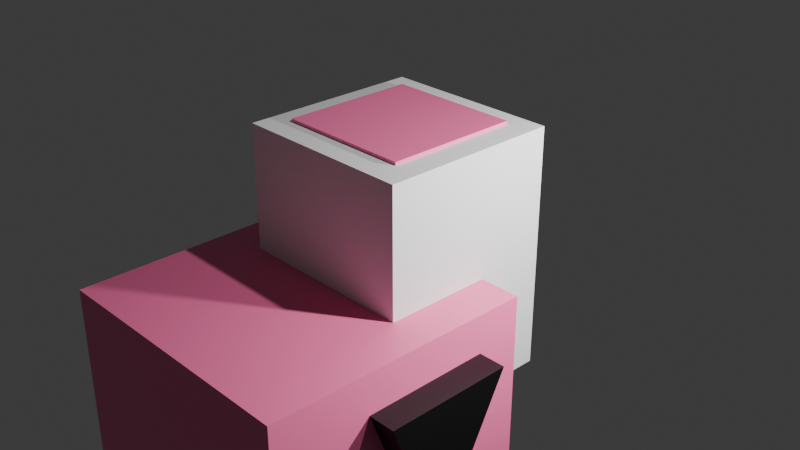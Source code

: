 # Source: cloth_robes.blend  (saved by Blender 5.0.119; exported with 4.5.12 LTS)
import bpy
from mathutils import Matrix  # noqa: F401  (used for matrix-valued properties, if any)

bpy.ops.wm.read_factory_settings(use_empty=True)
scene = bpy.context.scene
scene.name = 'Scene'

# ---- collections
col_collection = bpy.data.collections.new('Collection'); scene.collection.children.link(col_collection)

# ---- materials (node trees are filled in below, after node groups)
mat_skintone = bpy.data.materials.new('skinTone')
mat_skintone.alpha_threshold = 0.0
mat_skintone.use_backface_culling_lightprobe_volume = False
mat_skintone.roughness = 0.5
mat_skintone.line_color = (0.0, 0.0, 0.0, 1.0)
mat_black = bpy.data.materials.new('black')
mat_black.alpha_threshold = 0.0
mat_black.use_backface_culling_lightprobe_volume = False
mat_black.roughness = 0.5
mat_black.line_color = (0.0, 0.0, 0.0, 1.0)

# ---- material node trees
mat_skintone.use_nodes = True; mat_skintone.node_tree.nodes.clear()
_N = mat_skintone.node_tree.nodes; _L = mat_skintone.node_tree.links
n0 = _N.new('ShaderNodeOutputMaterial'); n0.name = 'Material Output'; n0.location = (200, 100)
n1 = _N.new('ShaderNodeBsdfPrincipled'); n1.name = 'Principled BSDF'; n1.location = (-200, 100)
n1.inputs[0].default_value = (0.9647, 0.1746, 0.3916, 1.0)
_L.new(n1.outputs[0], n0.inputs[0])
n0.is_active_output = True
mat_black.use_nodes = True; mat_black.node_tree.nodes.clear()
_N = mat_black.node_tree.nodes; _L = mat_black.node_tree.links
n0 = _N.new('ShaderNodeOutputMaterial'); n0.name = 'Material Output'; n0.location = (200, 100)
n1 = _N.new('ShaderNodeBsdfPrincipled'); n1.name = 'Principled BSDF'; n1.location = (-200, 100)
n1.inputs[0].default_value = (0.0, 0.0, 0.0, 1.0)
_L.new(n1.outputs[0], n0.inputs[0])
n0.is_active_output = True

# ---- world
world_world = bpy.data.worlds.new('World'); scene.world = world_world
world_world.use_nodes = True; world_world.node_tree.nodes.clear()
_N = world_world.node_tree.nodes; _L = world_world.node_tree.links
n0 = _N.new('ShaderNodeOutputWorld'); n0.name = 'World Output'; n0.location = (200, 100)
n1 = _N.new('ShaderNodeBackground'); n1.name = 'Background'; n1.location = (-200, 100)
n1.inputs[0].default_value = (0.05088, 0.05088, 0.05088, 1.0)
_L.new(n1.outputs[0], n0.inputs[0])
n0.is_active_output = True
world_world.color = (0.05088, 0.05088, 0.05088)
world_world.sun_shadow_jitter_overblur = 0.0

# ---- cameras
cam_camera = bpy.data.cameras.new('Camera')
cam_camera.clip_end = 100.0
cam_camera.ortho_scale = 7.314
cam_camera_001 = bpy.data.cameras.new('Camera.001')
cam_camera_001.clip_end = 100.0
cam_camera_001.ortho_scale = 7.314

# ---- lights
light_light = bpy.data.lights.new('Light', 'POINT')
light_light.energy = 1000.0
light_light.shadow_soft_size = 0.1
light_light_001 = bpy.data.lights.new('Light.001', 'POINT')
light_light_001.energy = 1000.0
light_light_001.shadow_soft_size = 0.1

# ---- meshes
me_cube = bpy.data.meshes.new('Cube')
me_cube.from_pydata([(1.48, 1.48, 2.48), (1.48, 1.48, -0.4795), (1.48, -1.48, 2.48), (1.48, -1.48, -0.4795), (-1.48, 1.48, 2.48), (-1.48, 1.48, -0.4795), (-1.48, -1.48, 2.48), (-1.48, -1.48, -0.4795), (1.48, -1.059, 1.983), (1.48, -1.043, 0.5916), (1.48, -0.2852, 0.8758), (1.48, -0.3101, 1.591), (1.48, 0.3953, 0.827), (1.48, 0.3903, 1.556), (1.48, 1.026, 1.884), (1.48, 1.047, 0.5893), (1.78, -1.059, 1.983), (1.78, -1.043, 0.5916), (1.78, -0.2852, 0.8758), (1.78, -0.3101, 1.591), (1.78, 0.3953, 0.827), (1.78, 0.3903, 1.556), (1.78, 1.026, 1.884), (1.78, 1.047, 0.5893)], [], [(0, 4, 6, 2), (3, 2, 6, 7), (7, 6, 4, 5), (5, 1, 3, 7), (1, 10, 9, 8, 2, 3), (5, 4, 0, 1), (2, 8, 11, 13, 14, 15, 1, 0), (11, 8, 16, 19), (1, 15, 12, 13, 11, 10), (12, 15, 23, 20), (19, 16, 17, 18), (9, 10, 18, 17), (10, 11, 19, 18), (8, 9, 17, 16), (20, 23, 22, 21), (14, 13, 21, 22), (15, 14, 22, 23), (13, 12, 20, 21)])
me_cube.polygons.foreach_set('material_index', [0, 0, 0, 0, 0, 0, 0, 1, 0, 1, 1, 1, 1, 1, 1, 1, 1, 1])
_uv = me_cube.uv_layers.new(name='UVMap')
_uv.uv.foreach_set('vector', [0.625, 0.5, 0.875, 0.5, 0.875, 0.75, 0.625, 0.75, 0.375, 0.75, 0.625, 0.75, 0.625, 1.0, 0.375, 1.0, 0.375, 0.0, 0.625, 0.0, 0.625, 0.25, 0.375, 0.25, 0.125, 0.5, 0.375, 0.5, 0.375, 0.75, 0.125, 0.75, 0.375, 0.5, 0.4895, 0.6491, 0.4655, 0.7131, 0.583, 0.7144, 0.625, 0.75, 0.375, 0.75, 0.375, 0.25, 0.625, 0.25, 0.625, 0.5, 0.375, 0.5, 0.625, 0.75, 0.583, 0.7144, 0.5499, 0.6512, 0.547, 0.592, 0.5747, 0.5383, 0.4653, 0.5366, 0.375, 0.5, 0.625, 0.5, 0.5499, 0.6512, 0.583, 0.7144, 0.583, 0.7144, 0.5499, 0.6512, 0.375, 0.5, 0.4653, 0.5366, 0.4854, 0.5916, 0.547, 0.592, 0.5499, 0.6512, 0.4895, 0.6491, 0.4854, 0.5916, 0.4653, 0.5366, 0.4653, 0.5366, 0.4854, 0.5916, 0.5499, 0.6512, 0.583, 0.7144, 0.4655, 0.7131, 0.4895, 0.6491, 0.4655, 0.7131, 0.4895, 0.6491, 0.4895, 0.6491, 0.4655, 0.7131, 0.4895, 0.6491, 0.5499, 0.6512, 0.5499, 0.6512, 0.4895, 0.6491, 0.583, 0.7144, 0.4655, 0.7131, 0.4655, 0.7131, 0.583, 0.7144, 0.4854, 0.5916, 0.4653, 0.5366, 0.5747, 0.5383, 0.547, 0.592, 0.5747, 0.5383, 0.547, 0.592, 0.547, 0.592, 0.5747, 0.5383, 0.4653, 0.5366, 0.5747, 0.5383, 0.5747, 0.5383, 0.4653, 0.5366, 0.547, 0.592, 0.4854, 0.5916, 0.4854, 0.5916, 0.547, 0.592])
me_cube.materials.append(mat_skintone)
me_cube.materials.append(mat_black)
me_cube.materials.append(None)
me_cube.use_mirror_vertex_groups = False
me_cube.update()
me_cube_001 = bpy.data.meshes.new('Cube.001')
me_cube_001.from_pydata([(0.7398, 0.7398, 2.48), (0.7398, 0.7398, 0.8835), (0.7398, -0.7398, 2.48), (0.7398, -0.7398, 0.8835), (-0.7398, 0.7398, 2.48), (-0.7398, 0.7398, 0.8835), (-0.7398, -0.7398, 2.48), (-0.7398, -0.7398, 0.8835)], [], [(0, 4, 6, 2), (3, 2, 6, 7), (7, 6, 4, 5), (5, 1, 3, 7), (1, 0, 2, 3), (5, 4, 0, 1)])
_uv = me_cube_001.uv_layers.new(name='UVMap')
_uv.uv.foreach_set('vector', [0.625, 0.5, 0.875, 0.5, 0.875, 0.75, 0.625, 0.75, 0.375, 0.75, 0.625, 0.75, 0.625, 1.0, 0.375, 1.0, 0.375, 0.0, 0.625, 0.0, 0.625, 0.25, 0.375, 0.25, 0.125, 0.5, 0.375, 0.5, 0.375, 0.75, 0.125, 0.75, 0.375, 0.5, 0.625, 0.5, 0.625, 0.75, 0.375, 0.75, 0.375, 0.25, 0.625, 0.25, 0.625, 0.5, 0.375, 0.5])
me_cube_001.materials.append(mat_skintone)
me_cube_001.use_mirror_vertex_groups = False
me_cube_001.update()
me_cube_003 = bpy.data.meshes.new('Cube.003')
me_cube_003.from_pydata([(-0.3, -0.3, -0.3), (-0.3, -0.3, 0.3), (-0.3, 0.3, -0.3), (-0.3, 0.3, 0.3), (0.3, -0.3, -0.3), (0.3, -0.3, 0.3), (0.3, 0.3, -0.3), (0.3, 0.3, 0.3), (-0.3, 0.3, 0.3), (-0.3, 0.3, -0.3), (0.3, 0.3, -0.3), (0.3, 0.3, 0.3), (-0.3, 1.8, 0.3), (-0.3, 1.8, -0.3), (0.3, 1.8, -0.3), (0.3, 1.8, 0.3)], [], [(0, 1, 3, 2), (3, 7, 11, 8), (6, 7, 5, 4), (4, 5, 1, 0), (2, 6, 4, 0), (7, 3, 1, 5), (10, 9, 13, 14), (2, 3, 8, 9), (7, 6, 10, 11), (6, 2, 9, 10), (13, 12, 15, 14), (8, 11, 15, 12), (9, 8, 12, 13), (11, 10, 14, 15)])
_uv = me_cube_003.uv_layers.new(name='UVMap')
_uv.uv.foreach_set('vector', [0.375, 0.0, 0.625, 0.0, 0.625, 0.25, 0.375, 0.25, 0.875, 0.5, 0.625, 0.5, 0.625, 0.5, 0.875, 0.5, 0.375, 0.5, 0.625, 0.5, 0.625, 0.75, 0.375, 0.75, 0.375, 0.75, 0.625, 0.75, 0.625, 1.0, 0.375, 1.0, 0.125, 0.5, 0.375, 0.5, 0.375, 0.75, 0.125, 0.75, 0.625, 0.5, 0.875, 0.5, 0.875, 0.75, 0.625, 0.75, 0.375, 0.5, 0.125, 0.5, 0.125, 0.5, 0.375, 0.5, 0.375, 0.25, 0.625, 0.25, 0.625, 0.25, 0.375, 0.25, 0.625, 0.5, 0.375, 0.5, 0.375, 0.5, 0.625, 0.5, 0.375, 0.5, 0.125, 0.5, 0.125, 0.5, 0.375, 0.5, 0.375, 0.25, 0.625, 0.25, 0.625, 0.5, 0.375, 0.5, 0.875, 0.5, 0.625, 0.5, 0.625, 0.5, 0.875, 0.5, 0.375, 0.25, 0.625, 0.25, 0.625, 0.25, 0.375, 0.25, 0.625, 0.5, 0.375, 0.5, 0.375, 0.5, 0.625, 0.5])
me_cube_003.materials.append(mat_skintone)
me_cube_003.update()
me_cube_002 = bpy.data.meshes.new('Cube.002')
me_cube_002.from_pydata([(-0.3, -0.3, -0.3), (-0.3, -0.3, 0.3), (-0.3, 0.3, -0.3), (-0.3, 0.3, 0.3), (0.3, -0.3, -0.3), (0.3, -0.3, 0.3), (0.3, 0.3, -0.3), (0.3, 0.3, 0.3), (-0.3, 0.3, 0.3), (-0.3, 0.3, -0.3), (0.3, 0.3, -0.3), (0.3, 0.3, 0.3), (-0.3, 1.8, 0.3), (-0.3, 1.8, -0.3), (0.3, 1.8, -0.3), (0.3, 1.8, 0.3)], [], [(0, 1, 3, 2), (3, 7, 11, 8), (6, 7, 5, 4), (4, 5, 1, 0), (2, 6, 4, 0), (7, 3, 1, 5), (10, 9, 13, 14), (2, 3, 8, 9), (7, 6, 10, 11), (6, 2, 9, 10), (13, 12, 15, 14), (8, 11, 15, 12), (9, 8, 12, 13), (11, 10, 14, 15)])
_uv = me_cube_002.uv_layers.new(name='UVMap')
_uv.uv.foreach_set('vector', [0.375, 0.0, 0.625, 0.0, 0.625, 0.25, 0.375, 0.25, 0.875, 0.5, 0.625, 0.5, 0.625, 0.5, 0.875, 0.5, 0.375, 0.5, 0.625, 0.5, 0.625, 0.75, 0.375, 0.75, 0.375, 0.75, 0.625, 0.75, 0.625, 1.0, 0.375, 1.0, 0.125, 0.5, 0.375, 0.5, 0.375, 0.75, 0.125, 0.75, 0.625, 0.5, 0.875, 0.5, 0.875, 0.75, 0.625, 0.75, 0.375, 0.5, 0.125, 0.5, 0.125, 0.5, 0.375, 0.5, 0.375, 0.25, 0.625, 0.25, 0.625, 0.25, 0.375, 0.25, 0.625, 0.5, 0.375, 0.5, 0.375, 0.5, 0.625, 0.5, 0.375, 0.5, 0.125, 0.5, 0.125, 0.5, 0.375, 0.5, 0.375, 0.25, 0.625, 0.25, 0.625, 0.5, 0.375, 0.5, 0.875, 0.5, 0.625, 0.5, 0.625, 0.5, 0.875, 0.5, 0.375, 0.25, 0.625, 0.25, 0.625, 0.25, 0.375, 0.25, 0.625, 0.5, 0.375, 0.5, 0.375, 0.5, 0.625, 0.5])
me_cube_002.materials.append(mat_skintone)
me_cube_002.update()
me_cube_004 = bpy.data.meshes.new('Cube.004')
me_cube_004.from_pydata([(-1.0, -1.0, -1.0), (-1.0, -1.0, 1.0), (-1.0, 1.0, -1.0), (-1.0, 1.0, 1.0), (1.0, -1.0, -1.0), (1.0, -1.0, 1.0), (1.0, 1.0, -1.0), (1.0, 1.0, 1.0)], [], [(0, 1, 3, 2), (2, 3, 7, 6), (6, 7, 5, 4), (4, 5, 1, 0), (2, 6, 4, 0), (7, 3, 1, 5)])
_uv = me_cube_004.uv_layers.new(name='UVMap')
_uv.uv.foreach_set('vector', [0.375, 0.0, 0.625, 0.0, 0.625, 0.25, 0.375, 0.25, 0.375, 0.25, 0.625, 0.25, 0.625, 0.5, 0.375, 0.5, 0.375, 0.5, 0.625, 0.5, 0.625, 0.75, 0.375, 0.75, 0.375, 0.75, 0.625, 0.75, 0.625, 1.0, 0.375, 1.0, 0.125, 0.5, 0.375, 0.5, 0.375, 0.75, 0.125, 0.75, 0.625, 0.5, 0.875, 0.5, 0.875, 0.75, 0.625, 0.75])
me_cube_004.materials.append(mat_skintone)
me_cube_004.update()
me_cube_005 = bpy.data.meshes.new('Cube.005')
me_cube_005.from_pydata([(-1.0, -1.0, -1.0), (-1.0, -1.0, 1.0), (-1.0, 1.0, -1.0), (-1.0, 1.0, 1.0), (1.0, -1.0, -1.0), (1.0, -1.0, 1.0), (1.0, 1.0, -1.0), (1.0, 1.0, 1.0)], [], [(0, 1, 3, 2), (2, 3, 7, 6), (6, 7, 5, 4), (4, 5, 1, 0), (2, 6, 4, 0), (7, 3, 1, 5)])
_uv = me_cube_005.uv_layers.new(name='UVMap')
_uv.uv.foreach_set('vector', [0.375, 0.0, 0.625, 0.0, 0.625, 0.25, 0.375, 0.25, 0.375, 0.25, 0.625, 0.25, 0.625, 0.5, 0.375, 0.5, 0.375, 0.5, 0.625, 0.5, 0.625, 0.75, 0.375, 0.75, 0.375, 0.75, 0.625, 0.75, 0.625, 1.0, 0.375, 1.0, 0.125, 0.5, 0.375, 0.5, 0.375, 0.75, 0.125, 0.75, 0.625, 0.5, 0.875, 0.5, 0.875, 0.75, 0.625, 0.75])
me_cube_005.materials.append(mat_skintone)
me_cube_005.update()
me_cube_007 = bpy.data.meshes.new('Cube.007')
me_cube_007.from_pydata([(-1.0, -1.0, -1.689), (-1.0, -1.0, 1.0), (-1.0, 1.0, -1.689), (-1.0, 1.0, 1.0), (1.0, -1.0, -1.689), (1.0, -1.0, 1.0), (1.0, 1.0, -1.689), (1.0, 1.0, 1.0)], [], [(0, 1, 3, 2), (2, 3, 7, 6), (6, 7, 5, 4), (4, 5, 1, 0), (7, 3, 1, 5)])
_uv = me_cube_007.uv_layers.new(name='UVMap')
_uv.uv.foreach_set('vector', [0.375, 0.0, 0.625, 0.0, 0.625, 0.25, 0.375, 0.25, 0.375, 0.25, 0.625, 0.25, 0.625, 0.5, 0.375, 0.5, 0.375, 0.5, 0.625, 0.5, 0.625, 0.75, 0.375, 0.75, 0.375, 0.75, 0.625, 0.75, 0.625, 1.0, 0.375, 1.0, 0.625, 0.5, 0.875, 0.5, 0.875, 0.75, 0.625, 0.75])
me_cube_007.materials.append(None)
me_cube_007.update()
arm_armature = bpy.data.armatures.new('Armature')  # bones are not reproduced

# ---- objects
ob_cube = bpy.data.objects.new('Cube', me_cube)
ob_light = bpy.data.objects.new('Light', light_light)
ob_camera = bpy.data.objects.new('Camera', cam_camera)
ob_cube_001 = bpy.data.objects.new('Cube.001', me_cube_001)
ob_light_001 = bpy.data.objects.new('Light.001', light_light_001)
ob_camera_001 = bpy.data.objects.new('Camera.001', cam_camera_001)
ob_cube_003 = bpy.data.objects.new('Cube.003', me_cube_003)
ob_armature = bpy.data.objects.new('Armature', arm_armature)
ob_cube_002 = bpy.data.objects.new('Cube.002', me_cube_002)
ob_cube_004 = bpy.data.objects.new('Cube.004', me_cube_004)
ob_cube_005 = bpy.data.objects.new('Cube.005', me_cube_005)
ob_cube_007 = bpy.data.objects.new('Cube.007', me_cube_007)

# ---- transforms, parenting, visibility, modifiers, constraints
ob_cube.parent = ob_armature
ob_cube.matrix_parent_inverse = Matrix(((1.0, -0.0, -0.0, 0.056), (-0.0, 0.0, 1.0, -3.908), (0.0, -1.0, 0.0, 0.07304), (0.0, 0.0, -0.0, 1.0)))
ob_cube.location = (0.0, 0.0, 1.5)
ob_cube.lock_rotations_4d = False
ob_cube.empty_display_type = 'ARROWS'
ob_cube.lineart.crease_threshold = 0.0
_vg = ob_cube.vertex_groups.new(name='Bone')
_vg = ob_cube.vertex_groups.new(name='Bone.001')
for _i, _w in zip([0, 1, 2, 3, 4, 5, 6, 7, 8, 9, 10, 11, 12, 13, 14, 15, 16, 17, 18, 19, 20, 21, 22, 23], [0.5362, 0.1892, 0.5411, 0.1725, 0.5153, 0.7157, 0.4743, 0.1251, 0.6072, 0.4738, 0.6569, 0.6448, 0.5818, 0.6431, 0.6079, 0.4653, 0.6074, 0.5078, 0.6227, 0.63, 0.5649, 0.6164, 0.6044, 0.4776]): _vg.add([_i], _w, 'REPLACE')
_vg = ob_cube.vertex_groups.new(name='Bone.002')
for _i, _w in zip([0, 1, 3, 5, 8, 9, 10, 11, 12, 13, 14, 15, 16, 17, 18, 19, 20, 21, 22, 23], [0.01445, 0.7181, 0.05311, 0.09707, 0.009542, 0.05124, 0.08774, 0.06306, 0.197, 0.09383, 0.08826, 0.347, 0.02241, 0.05501, 0.07544, 0.06054, 0.2034, 0.1209, 0.1037, 0.2932]): _vg.add([_i], _w, 'REPLACE')
_vg = ob_cube.vertex_groups.new(name='Bone.003')
for _i, _w in zip([1, 2, 3, 5, 6, 7, 8, 9, 10, 11, 12, 13, 14, 15, 16, 17, 18, 19, 20, 21, 22, 23], [0.05302, 0.03593, 0.7348, 0.1146, 0.06984, 0.8089, 0.09077, 0.3515, 0.1485, 0.089, 0.09147, 0.06148, 0.01555, 0.05074, 0.1032, 0.3058, 0.1705, 0.1141, 0.07598, 0.05961, 0.02859, 0.05401]): _vg.add([_i], _w, 'REPLACE')
_vg = ob_cube.vertex_groups.new(name='Bone.004')
_vg = ob_cube.vertex_groups.new(name='Bone.007')
for _i, _w in zip([0, 1, 2, 3, 4, 5, 6, 7, 8, 9, 10, 11, 12, 13, 14, 15, 16, 17, 18, 19, 20, 21, 22, 23], [0.4187, 0.02925, 0.4029, 0.02925, 0.4625, 0.07257, 0.453, 0.0519, 0.2723, 0.1234, 0.1068, 0.2031, 0.1297, 0.2016, 0.271, 0.137, 0.2532, 0.1313, 0.1314, 0.1954, 0.1557, 0.203, 0.2526, 0.1752]): _vg.add([_i], _w, 'REPLACE')
_vg = ob_cube.vertex_groups.new(name='Bone.005')
_m = ob_cube.modifiers.new('Armature', 'ARMATURE')
ob_light.location = (4.076, 1.005, 5.904)
ob_light.rotation_euler = (0.6503, 0.05522, 1.866)
ob_light.lock_rotations_4d = False
ob_light.empty_display_type = 'ARROWS'
ob_light.color = (0.0, 0.0, 0.0, 0.0)
ob_light.lineart.crease_threshold = 0.0
ob_camera.location = (7.359, -6.926, 4.958)
ob_camera.rotation_euler = (1.109, 0.0, 0.8149)
ob_camera.lock_rotations_4d = False
ob_camera.empty_display_type = 'ARROWS'
ob_camera.color = (0.0, 0.0, 0.0, 0.0)
ob_camera.display_type = 'WIRE'
ob_camera.lineart.crease_threshold = 0.0
ob_cube_001.location = (0.0, 0.0, -1.409)
ob_cube_001.lock_rotations_4d = False
ob_cube_001.empty_display_type = 'ARROWS'
ob_cube_001.lineart.crease_threshold = 0.0
_vg = ob_cube_001.vertex_groups.new(name='Bone')
for _i, _w in zip([0, 1, 2, 3, 4, 5, 6, 7], [0.7921, 0.9774, 0.2232, 0.9535, 0.1915, 0.9579, 0.7921, 0.9773]): _vg.add([_i], _w, 'REPLACE')
_vg = ob_cube_001.vertex_groups.new(name='Bone.001')
_vg = ob_cube_001.vertex_groups.new(name='Bone.002')
for _i, _w in zip([0, 2, 4, 5, 6], [0.1066, 0.0004327, 0.788, 0.02628, 0.1067]): _vg.add([_i], _w, 'REPLACE')
_vg = ob_cube_001.vertex_groups.new(name='Bone.003')
for _i, _w in zip([0, 2, 3, 6], [0.1013, 0.7516, 0.03362, 0.1013]): _vg.add([_i], _w, 'REPLACE')
_vg = ob_cube_001.vertex_groups.new(name='Bone.004')
_vg = ob_cube_001.vertex_groups.new(name='Bone.007')
_vg = ob_cube_001.vertex_groups.new(name='Bone.005')
_m = ob_cube_001.modifiers.new('Armature', 'ARMATURE')
ob_light_001.location = (4.076, 1.005, 1.704)
ob_light_001.rotation_euler = (0.6503, 0.05522, 1.866)
ob_light_001.lock_rotations_4d = False
ob_light_001.empty_display_type = 'ARROWS'
ob_light_001.color = (0.0, 0.0, 0.0, 0.0)
ob_light_001.lineart.crease_threshold = 0.0
ob_camera_001.location = (7.359, -6.926, 0.7581)
ob_camera_001.rotation_euler = (1.109, 0.0, 0.8149)
ob_camera_001.lock_rotations_4d = False
ob_camera_001.empty_display_type = 'ARROWS'
ob_camera_001.color = (0.0, 0.0, 0.0, 0.0)
ob_camera_001.display_type = 'WIRE'
ob_camera_001.lineart.crease_threshold = 0.0
ob_cube_003.parent = ob_armature
ob_cube_003.matrix_parent_inverse = Matrix(((1.0, -0.0, -1.105e-06, -0.02516), (0.0, -1.0, -0.0, -2.763), (-1.105e-06, 0.0, -1.0, 0.573), (0.0, 0.0, 0.0, 1.0)))
ob_cube_003.location = (0.0, -2.648, 0.5898)
_vg = ob_cube_003.vertex_groups.new(name='Bone')
_vg = ob_cube_003.vertex_groups.new(name='Bone.001')
_vg = ob_cube_003.vertex_groups.new(name='Bone.002')
_vg = ob_cube_003.vertex_groups.new(name='Bone.003')
for _i, _w in zip([0, 1, 2, 3, 4, 5, 6, 7, 8, 9, 10, 11, 12, 13, 14, 15], [0.8951, 0.8817, 0.9678, 0.9625, 0.1227, 0.2393, 0.831, 0.8364, 1.0, 1.0, 1.0, 1.0, 1.0, 1.0, 1.0, 1.0]): _vg.add([_i], _w, 'REPLACE')
_vg = ob_cube_003.vertex_groups.new(name='Bone.004')
for _i, _w in zip([0, 1, 2, 3, 4, 5, 6, 7], [0.1049, 0.1183, 0.01448, 0.02493, 0.8773, 0.7607, 0.169, 0.1636]): _vg.add([_i], _w, 'REPLACE')
_vg = ob_cube_003.vertex_groups.new(name='Bone.007')
_vg = ob_cube_003.vertex_groups.new(name='Bone.005')
_m = ob_cube_003.modifiers.new('Armature', 'ARMATURE')
ob_armature.location = (-0.056, 0.07304, -1.893)
ob_armature.show_in_front = True
ob_cube_002.parent = ob_armature
ob_cube_002.matrix_parent_inverse = Matrix(((-1.355e-06, 0.0, 1.0, -0.573), (0.0, 1.0, 0.0, -2.753), (-1.0, -0.0, -1.355e-06, 0.02516), (-0.0, -0.0, -0.0, 1.0)))
ob_cube_002.location = (0.0, 1.15, 0.5898)
_vg = ob_cube_002.vertex_groups.new(name='Bone')
_vg = ob_cube_002.vertex_groups.new(name='Bone.001')
_vg = ob_cube_002.vertex_groups.new(name='Bone.002')
_vg = ob_cube_002.vertex_groups.new(name='Bone.003')
for _i, _w in zip([0, 1, 2, 3, 4, 5, 6, 7, 8, 9, 10, 11, 12, 13, 14, 15], [0.8951, 0.8817, 0.9678, 0.9625, 0.1227, 0.2393, 0.831, 0.8364, 1.0, 1.0, 1.0, 1.0, 1.0, 1.0, 1.0, 1.0]): _vg.add([_i], _w, 'REPLACE')
_vg = ob_cube_002.vertex_groups.new(name='Bone.004')
for _i, _w in zip([0, 1, 2, 3, 4, 5, 6, 7], [0.1049, 0.1183, 0.01448, 0.02493, 0.8773, 0.7607, 0.169, 0.1636]): _vg.add([_i], _w, 'REPLACE')
_vg = ob_cube_002.vertex_groups.new(name='Bone.007')
_vg = ob_cube_002.vertex_groups.new(name='Bone.005')
_m = ob_cube_002.modifiers.new('Armature', 'ARMATURE')
ob_cube_004.parent = ob_armature
ob_cube_004.matrix_parent_inverse = Matrix(((7.55e-08, 1.0, 0.0, 0.3977), (-0.0, 0.0, -1.0, -1.95), (-1.0, 7.55e-08, 0.0, -0.1189), (-0.0, -0.0, -0.0, 1.0)))
ob_cube_004.location = (-0.1156, -0.3994, -1.552)
ob_cube_004.scale = (0.2691, 0.2869, 1.0)
ob_cube_005.parent = ob_armature
ob_cube_005.matrix_parent_inverse = Matrix(((7.55e-08, 1.0, 0.0, -0.5186), (-0.0, 0.0, -1.0, -1.95), (-1.0, 7.55e-08, 0.0, -0.1189), (-0.0, -0.0, -0.0, 1.0)))
ob_cube_005.location = (-0.1156, 0.4639, -1.552)
ob_cube_005.scale = (0.2691, 0.2869, 1.0)
ob_cube_007.location = (0.02341, -0.04008, 0.03663)

# ---- collection membership
col_collection.objects.link(ob_cube)
col_collection.objects.link(ob_light)
col_collection.objects.link(ob_camera)
col_collection.objects.link(ob_cube_001)
col_collection.objects.link(ob_light_001)
col_collection.objects.link(ob_camera_001)
col_collection.objects.link(ob_cube_003)
col_collection.objects.link(ob_armature)
col_collection.objects.link(ob_cube_002)
col_collection.objects.link(ob_cube_004)
col_collection.objects.link(ob_cube_005)
col_collection.objects.link(ob_cube_007)

# ---- scene / render settings (as saved in the file)
scene.camera = ob_camera
scene.frame_start = 0; scene.frame_end = 250; scene.frame_set(0)
scene.render.engine = 'BLENDER_EEVEE_NEXT'
scene.render.bake_bias = 0.0
scene.render.bake_samples = 0
scene.cycles.sampling_pattern = 'TABULATED_SOBOL'
scene.eevee.use_volume_custom_range = False
bpy.context.view_layer.update()
